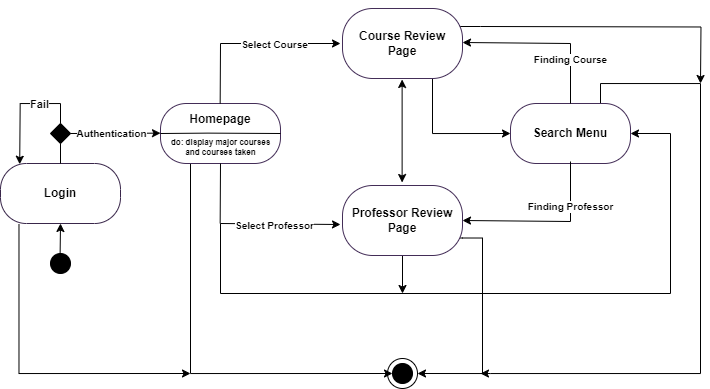

The diagram above was exported from draw.io. Its source (the exported page's mxGraphModel, read from the mxfile embedded in the PNG):
<mxGraphModel dx="840" dy="453" grid="1" gridSize="10" guides="1" tooltips="1" connect="1" arrows="1" fold="1" page="1" pageScale="1" pageWidth="850" pageHeight="1100" math="0" shadow="0">
  <root>
    <mxCell id="0" />
    <mxCell id="1" parent="0" />
    <mxCell id="oiVfAIS38STrIMV9bMt7-104" style="edgeStyle=orthogonalEdgeStyle;rounded=0;orthogonalLoop=1;jettySize=auto;html=1;exitX=1;exitY=0.75;exitDx=0;exitDy=0;entryX=1;entryY=0.5;entryDx=0;entryDy=0;strokeColor=#000000;fontColor=#000000;" parent="1" source="oiVfAIS38STrIMV9bMt7-55" target="oiVfAIS38STrIMV9bMt7-89" edge="1">
      <mxGeometry relative="1" as="geometry" />
    </mxCell>
    <mxCell id="oiVfAIS38STrIMV9bMt7-101" value="" style="endArrow=none;html=1;rounded=0;strokeColor=#000000;fontColor=#000000;" parent="1" edge="1">
      <mxGeometry width="50" height="50" relative="1" as="geometry">
        <mxPoint x="420" y="63" as="sourcePoint" />
        <mxPoint x="490" y="63" as="targetPoint" />
      </mxGeometry>
    </mxCell>
    <mxCell id="oiVfAIS38STrIMV9bMt7-84" style="edgeStyle=orthogonalEdgeStyle;rounded=0;orthogonalLoop=1;jettySize=auto;html=1;exitX=0.75;exitY=0;exitDx=0;exitDy=0;fontColor=#000000;strokeColor=#000000;" parent="1" source="oiVfAIS38STrIMV9bMt7-2" edge="1">
      <mxGeometry relative="1" as="geometry">
        <mxPoint x="490" y="410" as="targetPoint" />
        <Array as="points">
          <mxPoint x="610" y="120" />
          <mxPoint x="710" y="120" />
          <mxPoint x="710" y="410" />
          <mxPoint x="500" y="410" />
        </Array>
      </mxGeometry>
    </mxCell>
    <mxCell id="oiVfAIS38STrIMV9bMt7-2" value="&lt;b&gt;Search Menu&lt;/b&gt;" style="rounded=1;whiteSpace=wrap;html=1;arcSize=43;fillColor=#FFFFFF;strokeColor=#432D57;fontColor=#000000;" parent="1" vertex="1">
      <mxGeometry x="520" y="140" width="120" height="60" as="geometry" />
    </mxCell>
    <mxCell id="oiVfAIS38STrIMV9bMt7-4" value="" style="endArrow=classic;html=1;rounded=0;entryX=0.003;entryY=0.344;entryDx=0;entryDy=0;entryPerimeter=0;exitX=1;exitY=0.5;exitDx=0;exitDy=0;fontColor=#000000;strokeColor=#000000;" parent="1" source="oiVfAIS38STrIMV9bMt7-90" edge="1">
      <mxGeometry width="50" height="50" relative="1" as="geometry">
        <mxPoint x="90" y="170" as="sourcePoint" />
        <mxPoint x="169.9999999999999" y="169.66" as="targetPoint" />
      </mxGeometry>
    </mxCell>
    <mxCell id="oiVfAIS38STrIMV9bMt7-6" value="&lt;font style=&quot;font-size: 10px;&quot;&gt;Authentication&lt;/font&gt;" style="edgeLabel;html=1;align=center;verticalAlign=middle;resizable=0;points=[];container=0;fontSize=10;fontColor=#000000;fontStyle=1" parent="oiVfAIS38STrIMV9bMt7-4" vertex="1" connectable="0">
      <mxGeometry x="-0.005" relative="1" as="geometry">
        <mxPoint x="-4" as="offset" />
      </mxGeometry>
    </mxCell>
    <mxCell id="oiVfAIS38STrIMV9bMt7-11" style="edgeStyle=orthogonalEdgeStyle;rounded=0;orthogonalLoop=1;jettySize=auto;html=1;fontColor=#000000;" parent="1" edge="1">
      <mxGeometry relative="1" as="geometry">
        <mxPoint x="350" y="80" as="targetPoint" />
        <mxPoint x="230" y="80" as="sourcePoint" />
      </mxGeometry>
    </mxCell>
    <mxCell id="oiVfAIS38STrIMV9bMt7-12" value="Select Course" style="edgeLabel;html=1;align=center;verticalAlign=middle;resizable=0;points=[];fontSize=10;fontColor=#000000;fontStyle=1" parent="oiVfAIS38STrIMV9bMt7-11" vertex="1" connectable="0">
      <mxGeometry x="-0.1985" y="-1" relative="1" as="geometry">
        <mxPoint x="6" as="offset" />
      </mxGeometry>
    </mxCell>
    <mxCell id="oiVfAIS38STrIMV9bMt7-79" style="edgeStyle=orthogonalEdgeStyle;rounded=0;orthogonalLoop=1;jettySize=auto;html=1;exitX=0.25;exitY=1;exitDx=0;exitDy=0;entryX=0;entryY=0.5;entryDx=0;entryDy=0;fontColor=#000000;strokeColor=#000000;" parent="1" source="oiVfAIS38STrIMV9bMt7-10" target="oiVfAIS38STrIMV9bMt7-76" edge="1">
      <mxGeometry relative="1" as="geometry" />
    </mxCell>
    <mxCell id="oiVfAIS38STrIMV9bMt7-10" value="&lt;b&gt;Homepage&lt;br&gt;&lt;br&gt;&lt;br&gt;&lt;/b&gt;" style="rounded=1;whiteSpace=wrap;html=1;arcSize=43;fillColor=#ffffff;strokeColor=#432D57;fontColor=#000000;" parent="1" vertex="1">
      <mxGeometry x="170" y="140" width="120" height="60" as="geometry" />
    </mxCell>
    <mxCell id="oiVfAIS38STrIMV9bMt7-80" style="edgeStyle=orthogonalEdgeStyle;rounded=0;orthogonalLoop=1;jettySize=auto;html=1;exitX=0.154;exitY=1.01;exitDx=0;exitDy=0;fontColor=#000000;strokeColor=#000000;exitPerimeter=0;" parent="1" source="oiVfAIS38STrIMV9bMt7-1" edge="1">
      <mxGeometry relative="1" as="geometry">
        <mxPoint x="200" y="410" as="targetPoint" />
        <Array as="points">
          <mxPoint x="28" y="410" />
        </Array>
      </mxGeometry>
    </mxCell>
    <mxCell id="oiVfAIS38STrIMV9bMt7-1" value="&lt;b&gt;&lt;font&gt;Login&lt;/font&gt;&lt;/b&gt;" style="rounded=1;whiteSpace=wrap;html=1;arcSize=43;fillColor=#FFFFFF;strokeColor=#39264A;fontColor=#000000;" parent="1" vertex="1">
      <mxGeometry x="10" y="200" width="120" height="60" as="geometry" />
    </mxCell>
    <mxCell id="oiVfAIS38STrIMV9bMt7-68" style="edgeStyle=orthogonalEdgeStyle;rounded=0;orthogonalLoop=1;jettySize=auto;html=1;exitX=0.75;exitY=1;exitDx=0;exitDy=0;entryX=0;entryY=0.5;entryDx=0;entryDy=0;fontColor=#000000;strokeColor=#000000;" parent="1" source="oiVfAIS38STrIMV9bMt7-14" target="oiVfAIS38STrIMV9bMt7-2" edge="1">
      <mxGeometry relative="1" as="geometry" />
    </mxCell>
    <mxCell id="oiVfAIS38STrIMV9bMt7-85" style="edgeStyle=orthogonalEdgeStyle;rounded=0;orthogonalLoop=1;jettySize=auto;html=1;fontColor=#000000;strokeColor=#000000;" parent="1" edge="1">
      <mxGeometry relative="1" as="geometry">
        <mxPoint x="710" y="120" as="targetPoint" />
        <mxPoint x="490" y="63" as="sourcePoint" />
      </mxGeometry>
    </mxCell>
    <mxCell id="oiVfAIS38STrIMV9bMt7-14" value="&lt;b&gt;&lt;br&gt;&lt;br&gt;Course Review Page&lt;br&gt;&lt;br&gt;&lt;br&gt;&lt;/b&gt;" style="rounded=1;whiteSpace=wrap;html=1;arcSize=43;fillColor=#FFFFFF;strokeColor=#432D57;fontColor=#000000;" parent="1" vertex="1">
      <mxGeometry x="352" y="45" width="120" height="70" as="geometry" />
    </mxCell>
    <mxCell id="oiVfAIS38STrIMV9bMt7-15" value="" style="shape=ellipse;html=1;sketch=0;fillColor=#000000;fontColor=#000000;strokeColor=#000000;" parent="1" vertex="1">
      <mxGeometry x="60" y="290" width="20" height="20" as="geometry" />
    </mxCell>
    <mxCell id="oiVfAIS38STrIMV9bMt7-16" value="" style="endArrow=classic;html=1;rounded=0;fontColor=#000000;strokeColor=#000000;" parent="1" edge="1">
      <mxGeometry width="50" height="50" relative="1" as="geometry">
        <mxPoint x="69.62" y="290" as="sourcePoint" />
        <mxPoint x="70" y="260" as="targetPoint" />
      </mxGeometry>
    </mxCell>
    <mxCell id="oiVfAIS38STrIMV9bMt7-22" value="" style="endArrow=none;html=1;rounded=0;fontColor=#000000;strokeColor=#000000;" parent="1" edge="1">
      <mxGeometry width="50" height="50" relative="1" as="geometry">
        <mxPoint x="229.66" y="140" as="sourcePoint" />
        <mxPoint x="230" y="80" as="targetPoint" />
      </mxGeometry>
    </mxCell>
    <mxCell id="oiVfAIS38STrIMV9bMt7-29" value="" style="endArrow=none;html=1;rounded=0;exitX=0;exitY=0.5;exitDx=0;exitDy=0;entryX=1;entryY=0.5;entryDx=0;entryDy=0;strokeColor=#000000;fontColor=#000000;" parent="1" source="oiVfAIS38STrIMV9bMt7-10" target="oiVfAIS38STrIMV9bMt7-10" edge="1">
      <mxGeometry width="50" height="50" relative="1" as="geometry">
        <mxPoint x="187.5" y="169.62" as="sourcePoint" />
        <mxPoint x="272.5" y="169.62" as="targetPoint" />
        <Array as="points">
          <mxPoint x="217.5" y="169.62" />
        </Array>
      </mxGeometry>
    </mxCell>
    <mxCell id="oiVfAIS38STrIMV9bMt7-31" value="&lt;font style=&quot;font-size: 8px;&quot;&gt;&lt;b&gt;do: display major courses &lt;br&gt;and courses taken&lt;/b&gt;&lt;/font&gt;" style="text;html=1;align=center;verticalAlign=middle;resizable=0;points=[];autosize=1;strokeColor=none;fillColor=none;fontSize=7;fontColor=#000000;" parent="1" vertex="1">
      <mxGeometry x="170" y="169" width="120" height="30" as="geometry" />
    </mxCell>
    <mxCell id="oiVfAIS38STrIMV9bMt7-42" value="" style="endArrow=classic;html=1;rounded=0;entryX=1;entryY=0.5;entryDx=0;entryDy=0;fontColor=#000000;strokeColor=#000000;" parent="1" target="oiVfAIS38STrIMV9bMt7-55" edge="1">
      <mxGeometry width="50" height="50" relative="1" as="geometry">
        <mxPoint x="580" y="198" as="sourcePoint" />
        <mxPoint x="540" y="250" as="targetPoint" />
        <Array as="points">
          <mxPoint x="580" y="258" />
        </Array>
      </mxGeometry>
    </mxCell>
    <mxCell id="oiVfAIS38STrIMV9bMt7-48" value="Finding Professor" style="edgeLabel;html=1;align=center;verticalAlign=middle;resizable=0;points=[];fontSize=10;fontColor=#000000;fontStyle=1" parent="oiVfAIS38STrIMV9bMt7-42" vertex="1" connectable="0">
      <mxGeometry x="-0.4621" relative="1" as="geometry">
        <mxPoint as="offset" />
      </mxGeometry>
    </mxCell>
    <mxCell id="oiVfAIS38STrIMV9bMt7-52" style="edgeStyle=orthogonalEdgeStyle;rounded=0;orthogonalLoop=1;jettySize=auto;html=1;fontColor=#000000;strokeColor=#000000;" parent="1" edge="1">
      <mxGeometry relative="1" as="geometry">
        <mxPoint x="350" y="261" as="targetPoint" />
        <mxPoint x="230" y="260" as="sourcePoint" />
      </mxGeometry>
    </mxCell>
    <mxCell id="oiVfAIS38STrIMV9bMt7-53" value="Select Professor" style="edgeLabel;html=1;align=center;verticalAlign=middle;resizable=0;points=[];fontSize=10;fontColor=#000000;fontStyle=1" parent="oiVfAIS38STrIMV9bMt7-52" vertex="1" connectable="0">
      <mxGeometry x="-0.1985" y="-1" relative="1" as="geometry">
        <mxPoint x="5" as="offset" />
      </mxGeometry>
    </mxCell>
    <mxCell id="oiVfAIS38STrIMV9bMt7-54" value="" style="endArrow=none;html=1;rounded=0;fontColor=#000000;strokeColor=#000000;" parent="1" edge="1">
      <mxGeometry width="50" height="50" relative="1" as="geometry">
        <mxPoint x="229.66" y="260" as="sourcePoint" />
        <mxPoint x="230" y="200" as="targetPoint" />
      </mxGeometry>
    </mxCell>
    <mxCell id="oiVfAIS38STrIMV9bMt7-75" style="edgeStyle=orthogonalEdgeStyle;rounded=0;orthogonalLoop=1;jettySize=auto;html=1;exitX=0.5;exitY=1;exitDx=0;exitDy=0;strokeColor=#000000;fontColor=#000000;" parent="1" source="oiVfAIS38STrIMV9bMt7-55" edge="1">
      <mxGeometry relative="1" as="geometry">
        <mxPoint x="412" y="330" as="targetPoint" />
      </mxGeometry>
    </mxCell>
    <mxCell id="oiVfAIS38STrIMV9bMt7-57" value="" style="endArrow=classic;startArrow=classic;html=1;rounded=0;fontColor=#000000;strokeColor=#000000;" parent="1" edge="1">
      <mxGeometry width="50" height="50" relative="1" as="geometry">
        <mxPoint x="411.62" y="219" as="sourcePoint" />
        <mxPoint x="411.62" y="116" as="targetPoint" />
      </mxGeometry>
    </mxCell>
    <mxCell id="oiVfAIS38STrIMV9bMt7-58" value="" style="endArrow=classic;html=1;rounded=0;entryX=1;entryY=0.5;entryDx=0;entryDy=0;exitX=0.5;exitY=0;exitDx=0;exitDy=0;fontColor=#000000;strokeColor=#000000;" parent="1" source="oiVfAIS38STrIMV9bMt7-2" edge="1">
      <mxGeometry width="50" height="50" relative="1" as="geometry">
        <mxPoint x="580" y="20" as="sourcePoint" />
        <mxPoint x="472" y="79" as="targetPoint" />
        <Array as="points">
          <mxPoint x="580" y="80" />
        </Array>
      </mxGeometry>
    </mxCell>
    <mxCell id="oiVfAIS38STrIMV9bMt7-59" value="Finding Course" style="edgeLabel;html=1;align=center;verticalAlign=middle;resizable=0;points=[];fontSize=10;fontColor=#000000;fontStyle=1" parent="oiVfAIS38STrIMV9bMt7-58" vertex="1" connectable="0">
      <mxGeometry x="-0.4621" relative="1" as="geometry">
        <mxPoint as="offset" />
      </mxGeometry>
    </mxCell>
    <mxCell id="oiVfAIS38STrIMV9bMt7-61" value="" style="endArrow=none;html=1;rounded=0;fontColor=#000000;strokeColor=#000000;" parent="1" edge="1">
      <mxGeometry width="50" height="50" relative="1" as="geometry">
        <mxPoint x="230" y="330" as="sourcePoint" />
        <mxPoint x="230" y="260" as="targetPoint" />
      </mxGeometry>
    </mxCell>
    <mxCell id="oiVfAIS38STrIMV9bMt7-62" value="" style="endArrow=none;html=1;rounded=0;fontColor=#000000;strokeColor=#000000;" parent="1" edge="1">
      <mxGeometry width="50" height="50" relative="1" as="geometry">
        <mxPoint x="230" y="330" as="sourcePoint" />
        <mxPoint x="680" y="330" as="targetPoint" />
      </mxGeometry>
    </mxCell>
    <mxCell id="oiVfAIS38STrIMV9bMt7-63" value="" style="endArrow=none;html=1;rounded=0;fontColor=#000000;strokeColor=#000000;" parent="1" edge="1">
      <mxGeometry width="50" height="50" relative="1" as="geometry">
        <mxPoint x="680" y="330" as="sourcePoint" />
        <mxPoint x="680" y="170" as="targetPoint" />
      </mxGeometry>
    </mxCell>
    <mxCell id="oiVfAIS38STrIMV9bMt7-64" value="" style="endArrow=classic;html=1;rounded=0;fontColor=#000000;strokeColor=#000000;" parent="1" edge="1">
      <mxGeometry width="50" height="50" relative="1" as="geometry">
        <mxPoint x="680" y="170" as="sourcePoint" />
        <mxPoint x="640" y="170" as="targetPoint" />
      </mxGeometry>
    </mxCell>
    <mxCell id="oiVfAIS38STrIMV9bMt7-66" style="edgeStyle=orthogonalEdgeStyle;rounded=0;orthogonalLoop=1;jettySize=auto;html=1;exitX=0.5;exitY=0;exitDx=0;exitDy=0;entryX=0.91;entryY=0.979;entryDx=0;entryDy=0;entryPerimeter=0;fontColor=#000000;strokeColor=#000000;" parent="1" source="oiVfAIS38STrIMV9bMt7-90" edge="1">
      <mxGeometry relative="1" as="geometry">
        <mxPoint x="40" y="157" as="sourcePoint" />
        <mxPoint x="29.200000000000045" y="200.7399999999999" as="targetPoint" />
      </mxGeometry>
    </mxCell>
    <mxCell id="oiVfAIS38STrIMV9bMt7-67" value="&lt;span style=&quot;font-size: 11px;&quot;&gt;Fail&lt;/span&gt;" style="edgeLabel;html=1;align=center;verticalAlign=middle;resizable=0;points=[];fontColor=#000000;fontStyle=1;fontSize=11;" parent="oiVfAIS38STrIMV9bMt7-66" vertex="1" connectable="0">
      <mxGeometry x="-0.2679" y="1" relative="1" as="geometry">
        <mxPoint x="3" as="offset" />
      </mxGeometry>
    </mxCell>
    <mxCell id="oiVfAIS38STrIMV9bMt7-89" value="" style="ellipse;whiteSpace=wrap;html=1;aspect=fixed;fillColor=none;strokeColor=#000000;fontColor=#000000;" parent="1" vertex="1">
      <mxGeometry x="397" y="395" width="30" height="30" as="geometry" />
    </mxCell>
    <mxCell id="oiVfAIS38STrIMV9bMt7-76" value="" style="shape=ellipse;html=1;sketch=0;fillColor=#000000;fontColor=#000000;" parent="1" vertex="1">
      <mxGeometry x="402" y="400" width="20" height="20" as="geometry" />
    </mxCell>
    <mxCell id="oiVfAIS38STrIMV9bMt7-90" value="" style="rhombus;whiteSpace=wrap;html=1;fillColor=#000000;fontColor=#000000;strokeColor=#000000;" parent="1" vertex="1">
      <mxGeometry x="60" y="160" width="20" height="20" as="geometry" />
    </mxCell>
    <mxCell id="oiVfAIS38STrIMV9bMt7-106" style="edgeStyle=orthogonalEdgeStyle;rounded=0;orthogonalLoop=1;jettySize=auto;html=1;exitX=1;exitY=0.75;exitDx=0;exitDy=0;entryX=0.92;entryY=0.78;entryDx=0;entryDy=0;entryPerimeter=0;fontColor=#000000;strokeColor=#000000;" parent="1" source="oiVfAIS38STrIMV9bMt7-55" target="oiVfAIS38STrIMV9bMt7-55" edge="1">
      <mxGeometry relative="1" as="geometry" />
    </mxCell>
    <mxCell id="oiVfAIS38STrIMV9bMt7-97" value="" style="endArrow=none;html=1;rounded=0;exitX=0.5;exitY=0;exitDx=0;exitDy=0;fontColor=#000000;strokeColor=#000000;" parent="1" source="oiVfAIS38STrIMV9bMt7-1" edge="1">
      <mxGeometry width="50" height="50" relative="1" as="geometry">
        <mxPoint x="20" y="230" as="sourcePoint" />
        <mxPoint x="70" y="180" as="targetPoint" />
      </mxGeometry>
    </mxCell>
    <mxCell id="oiVfAIS38STrIMV9bMt7-55" value="&lt;b&gt;&lt;br&gt;&lt;br&gt;Professor Review Page&lt;br&gt;&lt;br&gt;&lt;br&gt;&lt;/b&gt;" style="rounded=1;whiteSpace=wrap;html=1;arcSize=43;fillColor=#FFFFFF;strokeColor=#432D57;fontColor=#000000;" parent="1" vertex="1">
      <mxGeometry x="352" y="222" width="120" height="70" as="geometry" />
    </mxCell>
  </root>
</mxGraphModel>